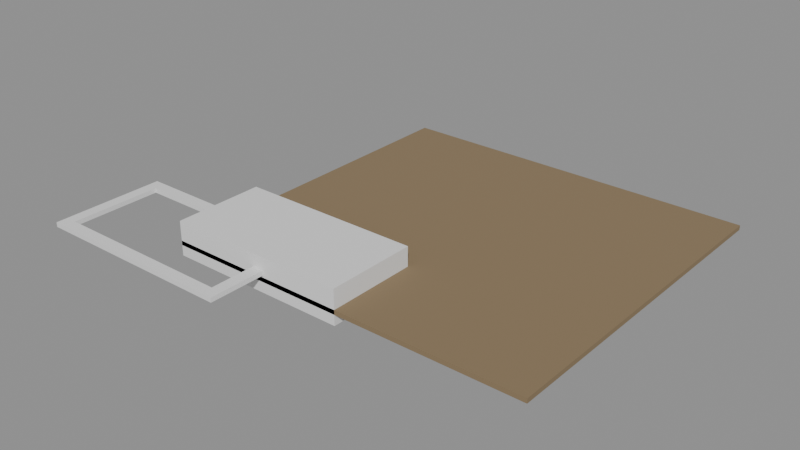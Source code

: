 # Source: e2134_after.blend  (saved by Blender 5.2.44; exported with 4.5.12 LTS)
import bpy
from mathutils import Matrix  # noqa: F401  (used for matrix-valued properties, if any)

bpy.ops.wm.read_factory_settings(use_empty=True)
scene = bpy.context.scene
scene.name = 'Scene'

# ---- materials (node trees are filled in below, after node groups)
mat_cesped = bpy.data.materials.new('Cesped')
mat_concreto_piso = bpy.data.materials.new('Concreto_Piso')
mat_agua = bpy.data.materials.new('Agua')

# ---- material node trees
mat_cesped.use_nodes = True; mat_cesped.node_tree.nodes.clear()
_N = mat_cesped.node_tree.nodes; _L = mat_cesped.node_tree.links
n0 = _N.new('ShaderNodeBsdfPrincipled'); n0.name = 'Principled BSDF'; n0.location = (-200, 100)
n0.inputs[0].default_value = (0.25, 0.18, 0.1, 1.0)
n0.inputs[2].default_value = 0.9
n0.inputs[3].default_value = 1.45
n0.inputs[10].default_value = 0.005
n1 = _N.new('ShaderNodeOutputMaterial'); n1.name = 'Material Output'; n1.location = (200, 100)
_L.new(n0.outputs[0], n1.inputs[0])
n1.is_active_output = True
mat_concreto_piso.use_nodes = True; mat_concreto_piso.node_tree.nodes.clear()
_N = mat_concreto_piso.node_tree.nodes; _L = mat_concreto_piso.node_tree.links
n0 = _N.new('ShaderNodeBsdfPrincipled'); n0.name = 'Principled BSDF'; n0.location = (-200, 100)
n0.inputs[3].default_value = 1.45
n0.inputs[10].default_value = 0.005
n1 = _N.new('ShaderNodeOutputMaterial'); n1.name = 'Material Output'; n1.location = (200, 100)
_L.new(n0.outputs[0], n1.inputs[0])
n1.is_active_output = True
mat_agua.use_nodes = True; mat_agua.node_tree.nodes.clear()
_N = mat_agua.node_tree.nodes; _L = mat_agua.node_tree.links
n0 = _N.new('ShaderNodeBsdfPrincipled'); n0.name = 'Principled BSDF'; n0.location = (-200, 100)
n0.inputs[3].default_value = 1.45
n0.inputs[10].default_value = 0.005
n1 = _N.new('ShaderNodeOutputMaterial'); n1.name = 'Material Output'; n1.location = (200, 100)
_L.new(n0.outputs[0], n1.inputs[0])
n1.is_active_output = True

# ---- meshes
me_jardin_cuerpo_mesh = bpy.data.meshes.new('Jardin_Cuerpo_mesh')
me_jardin_cuerpo_mesh.from_pydata([(0.0, 0.0, 0.0), (16.0, 0.0, 0.0), (16.0, 15.0, 0.0), (0.0, 15.0, 0.0), (0.0, 0.0, 0.2), (16.0, 0.0, 0.2), (16.0, 15.0, 0.2), (0.0, 15.0, 0.2)], [], [(0, 1, 2, 3), (4, 5, 6, 7), (0, 1, 5, 4), (1, 2, 6, 5), (2, 3, 7, 6), (3, 0, 4, 7)])
me_jardin_cuerpo_mesh.materials.append(mat_cesped)
me_jardin_cuerpo_mesh.update()
me_borde_piscina_mesh = bpy.data.meshes.new('Borde_Piscina_mesh')
me_borde_piscina_mesh.from_pydata([(-4.5, -2.5, 0.0), (-4.0, -2.0, 0.0), (4.5, -2.5, 0.0), (4.0, -2.0, 0.0), (4.0, 2.0, 0.0), (4.5, 2.5, 0.0), (-4.5, 2.5, 0.0), (-4.0, 2.0, 0.0), (-4.0, -2.0, 0.2), (-4.5, -2.5, 0.2), (4.5, -2.5, 0.2), (4.0, -2.0, 0.2), (4.5, 2.5, 0.2), (4.0, 2.0, 0.2), (-4.5, 2.5, 0.2), (-4.0, 2.0, 0.2)], [], [(4, 5, 2, 3), (2, 0, 6, 5, 4, 7, 1, 3), (8, 9, 10, 12, 14, 15, 13, 11), (8, 15, 14, 9), (2, 5, 12, 10), (6, 0, 9, 14), (5, 6, 14, 12), (0, 2, 10, 9), (3, 11, 13, 4), (8, 1, 7, 15), (4, 13, 15, 7), (1, 8, 11, 3)])
me_borde_piscina_mesh.materials.append(mat_concreto_piso)
me_borde_piscina_mesh.update()
me_agua_mesh = bpy.data.meshes.new('Agua_mesh')
me_agua_mesh.from_pydata([(0.0, 0.0, 0.0), (8.0, 0.0, 0.0), (8.0, 4.0, 0.0), (0.0, 4.0, 0.0), (0.0, 0.0, 1.5), (8.0, 0.0, 1.5), (8.0, 4.0, 1.5), (0.0, 4.0, 1.5)], [], [(0, 3, 2, 1), (4, 5, 6, 7), (3, 0, 4, 7), (2, 3, 7, 6), (0, 1, 5, 4), (1, 2, 6, 5)])
me_agua_mesh.materials.append(mat_agua)
me_agua_mesh.update()

# ---- objects
ob_jardin = bpy.data.objects.new('Jardin', None)
ob_jardin_cuerpo = bpy.data.objects.new('Jardin_Cuerpo', me_jardin_cuerpo_mesh)
ob_borde_piscina_solido = bpy.data.objects.new('Borde_Piscina_Solido', me_borde_piscina_mesh)
ob_borde_piscina = bpy.data.objects.new('Borde_Piscina', None)
ob_borde_piscina_hole1 = bpy.data.objects.new('Borde_Piscina_Hole1', None)
ob_agua_solido = bpy.data.objects.new('Agua_Solido', me_agua_mesh)
ob_agua = bpy.data.objects.new('Agua', None)

# ---- transforms, parenting, visibility, modifiers, constraints
ob_jardin.location = (0.0, 0.0, -0.3)
ob_jardin.empty_display_type = 'ARROWS'
ob_jardin_cuerpo.parent = ob_jardin
ob_jardin_cuerpo.location = (0.0, 0.0, 0.0)
ob_borde_piscina_solido.parent = ob_borde_piscina
ob_borde_piscina_solido.location = (0.0, 0.0, 0.0)
ob_borde_piscina.location = (0.0, 0.0, 0.0)
ob_borde_piscina.empty_display_type = 'ARROWS'
ob_borde_piscina_hole1.location = (0.0, 0.0, 0.0)
ob_borde_piscina_hole1.empty_display_type = 'ARROWS'
ob_agua_solido.parent = ob_agua
ob_agua_solido.location = (0.0, 0.0, 0.0)
ob_agua.location = (0.0, 0.0, -0.75)
ob_agua.empty_display_type = 'ARROWS'

# ---- collection membership
scene.collection.objects.link(ob_jardin)
scene.collection.objects.link(ob_jardin_cuerpo)
scene.collection.objects.link(ob_borde_piscina_solido)
scene.collection.objects.link(ob_borde_piscina)
scene.collection.objects.link(ob_borde_piscina_hole1)
scene.collection.objects.link(ob_agua_solido)
scene.collection.objects.link(ob_agua)

# ---- scene / render settings (as saved in the file)
scene.frame_start = 1; scene.frame_end = 250; scene.frame_set(1)
scene.render.engine = 'BLENDER_EEVEE_NEXT'
scene.render.bake_bias = 0.0
scene.render.bake_samples = 0
scene.render.compositor_device = 'GPU'
scene.eevee.use_volume_custom_range = False
scene.eevee.fast_gi_thickness_near = 0.1
scene.eevee.fast_gi_thickness_far = 0.0
scene.eevee.ray_tracing_options.screen_trace_thickness = 0.1
bpy.context.view_layer.update()

# ---- added for rendering (the .blend has no active camera and no usable light): camera, sun + grey world if the file has none
cam_auto = bpy.data.cameras.new('AutoCamera')
cam_auto.lens = 50.0
cam_auto.sensor_width = 36.0
cam_auto.clip_end = 1000.0
ob_auto_camera = bpy.data.objects.new('AutoCamera', cam_auto)
scene.collection.objects.link(ob_auto_camera)
ob_auto_camera.location = (30.7268, -23.7221, 19.9814)
ob_auto_camera.rotation_euler = (1.09748, -7.21219e-08, 0.694738)
scene.camera = ob_auto_camera
light_auto_sun = bpy.data.lights.new('AutoSun', 'SUN')
light_auto_sun.energy = 3.0
light_auto_sun.angle = 0.0523599
ob_auto_sun = bpy.data.objects.new('AutoSun', light_auto_sun)
scene.collection.objects.link(ob_auto_sun)
ob_auto_sun.rotation_euler = (0.872665, 0.174533, 0.523599)
if scene.world is None:
    world_auto = bpy.data.worlds.new('AutoWorld')
    world_auto.color = (0.3, 0.3, 0.3)
    scene.world = world_auto
bpy.context.view_layer.update()
